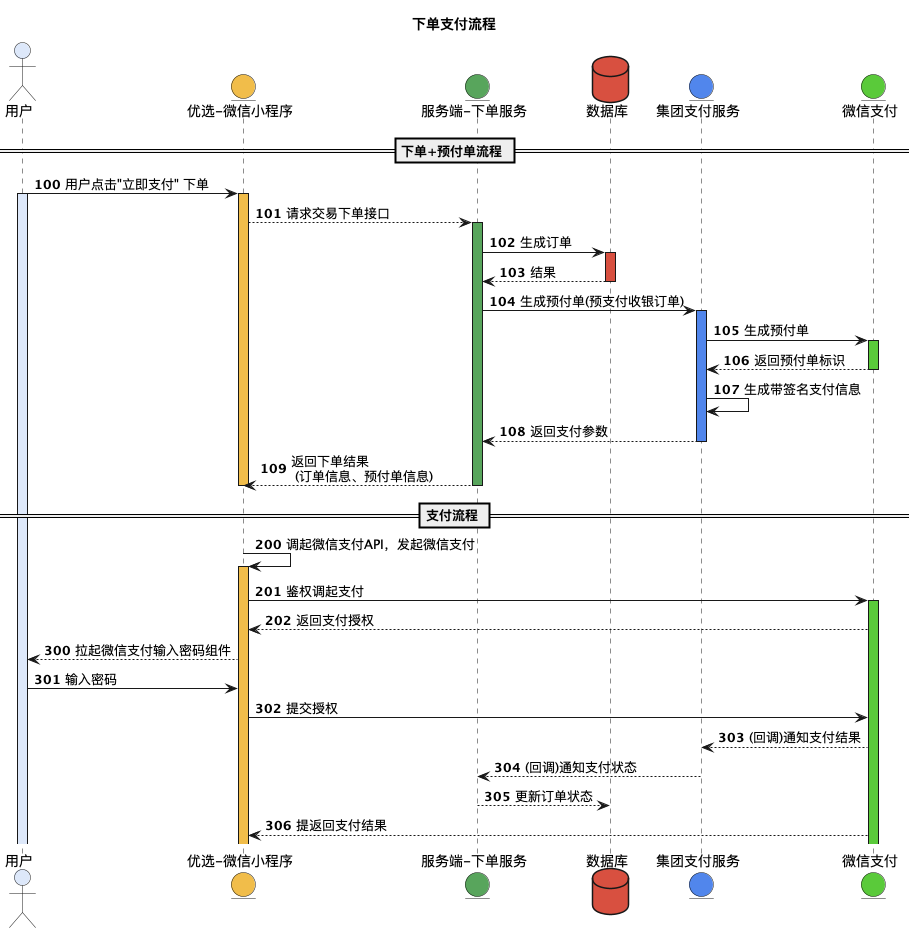

The diagram above was rendered by PlantUML. Its source (embedded in the PNG):
@startuml
'https://plantuml.com/sequence-diagram

title "下单支付流程"

autonumber

actor     "用户"            Order  1     #dde8fa
entity    "优选-微信小程序"  Order   10    #f1bd4a
entity    "服务端-下单服务"  Order   60    #58a55c
database  "数据库"          Order   80    #d85040
entity    "集团支付服务"     Order   90    #5186ec
entity    "微信支付"        Order   200   #5aca3a

== 下单+预付单流程 ==

autonumber 100

"用户" -> "优选-微信小程序" : 用户点击"立即支付" 下单
activate "用户" #dde8fa

'autoactivate "优选-微信小程序"
activate "优选-微信小程序" #f1bd4a
"优选-微信小程序" --> "服务端-下单服务": 请求交易下单接口


activate "服务端-下单服务" #58a55c
"服务端-下单服务" -> "数据库" ++ #d85040 : 生成订单

"服务端-下单服务" <-- "数据库" -- : 结果

"服务端-下单服务" -> "集团支付服务" ++ #5186ec : 生成预付单(预支付收银订单)
"集团支付服务" -> "微信支付" ++ #5aca3a : 生成预付单
"集团支付服务" <-- "微信支付" -- : 返回预付单标识
"集团支付服务" -> "集团支付服务" : 生成带签名支付信息
"服务端-下单服务" <-- "集团支付服务" -- : 返回支付参数

"优选-微信小程序" <-- "服务端-下单服务" : 返回下单结果 \n (订单信息、预付单信息)

deactivate "服务端-下单服务"
deactivate "优选-微信小程序"


== 支付流程 ==

autonumber 200



"优选-微信小程序" -> "优选-微信小程序" : 调起微信支付API，发起微信支付

activate "优选-微信小程序" #f1bd4a

"优选-微信小程序" -> "微信支付" ++ #5aca3a : 鉴权调起支付


"优选-微信小程序" <-- "微信支付" : 返回支付授权

autonumber 300
"用户" <-- "优选-微信小程序": 拉起微信支付输入密码组件

"用户" -> "优选-微信小程序": 输入密码
"优选-微信小程序" -> "微信支付" : 提交授权
"集团支付服务" <-- "微信支付" : (回调)通知支付结果
"服务端-下单服务" <-- "集团支付服务" -- : (回调)通知支付状态
"服务端-下单服务" --> "数据库" : 更新订单状态
"优选-微信小程序" <-- "微信支付" : 提返回支付结果


@enduml